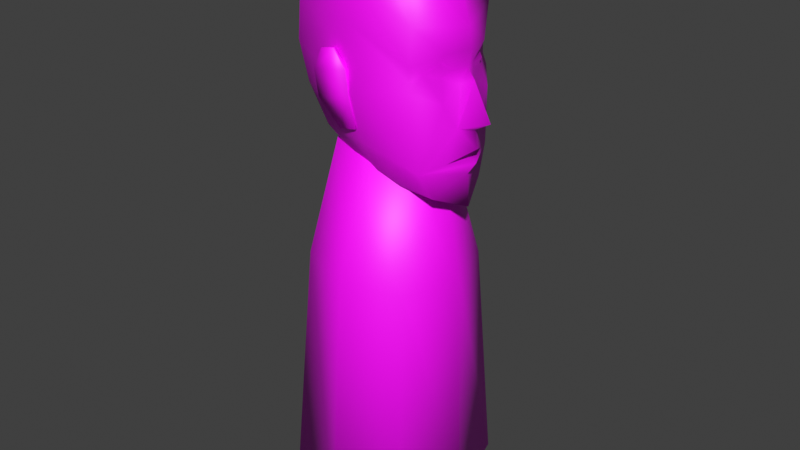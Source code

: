 # Source: jordi-moai.blend  (saved by Blender 5.1.29; exported with 4.5.12 LTS)
import bpy
from mathutils import Matrix  # noqa: F401  (used for matrix-valued properties, if any)

bpy.ops.wm.read_factory_settings(use_empty=True)
scene = bpy.context.scene
scene.name = 'Scene'

# ---- collections
col_mesh = bpy.data.collections.new('mesh'); scene.collection.children.link(col_mesh)

# ---- images (referenced by path relative to the original .blend; pixels are not part of the script)
import os
ASSET_DIR = os.environ.get("B2B_ASSET_DIR", "")  # directory of the original .blend (textures are referenced by path, not embedded)
HERE = os.path.dirname(os.path.abspath(__file__))  # packed textures are extracted next to this script under _unpacked/

def load_image(name, relpath, width, height, colorspace="sRGB"):
    """Load a texture the original file referenced (path relative to the .blend, or extracted next to this script)."""
    p = next((c for c in (os.path.join(HERE, relpath), os.path.join(ASSET_DIR, relpath)) if relpath and os.path.exists(c)), "")
    if p:
        img = bpy.data.images.load(p, check_existing=True)
        img.name = name
    else:  # same state as the original file: an image datablock whose file is absent (Cycles renders it pink)
        img = bpy.data.images.new(name, width, height)
        img.source = "FILE"
        img.filepath = "//" + (relpath or name)
    img.colorspace_settings.name = colorspace
    return img
img_jordi_moai_filtered2_png = load_image('jordi_moai_filtered2.png', 'jordi_moai_filtered2.png', 1024, 1024, 'sRGB')

# ---- materials (node trees are filled in below, after node groups)
mat_material = bpy.data.materials.new('Material')

# ---- material node trees
mat_material.use_nodes = True; mat_material.node_tree.nodes.clear()
_N = mat_material.node_tree.nodes; _L = mat_material.node_tree.links
n0 = _N.new('ShaderNodeBsdfPrincipled'); n0.name = 'Principled BSDF'; n0.location = (-200, 100)
n1 = _N.new('ShaderNodeOutputMaterial'); n1.name = 'Material Output'; n1.location = (200, 100)
n2 = _N.new('ShaderNodeTexImage'); n2.name = 'Image Texture.001'; n2.location = (-400, 100)
n2.image = img_jordi_moai_filtered2_png
n2.interpolation = 'Closest'
_L.new(n0.outputs[0], n1.inputs[0])
_L.new(n2.outputs[0], n0.inputs[0])
n1.is_active_output = True

# ---- world
world_world = bpy.data.worlds.new('World'); scene.world = world_world
world_world.use_nodes = True; world_world.node_tree.nodes.clear()
_N = world_world.node_tree.nodes; _L = world_world.node_tree.links
n0 = _N.new('ShaderNodeOutputWorld'); n0.name = 'World Output'; n0.location = (200, 100)
n1 = _N.new('ShaderNodeBackground'); n1.name = 'Background'; n1.location = (-200, 100)
n1.inputs[0].default_value = (0.05088, 0.05088, 0.05088, 1.0)
_L.new(n1.outputs[0], n0.inputs[0])
n0.is_active_output = True
world_world.color = (0.05088, 0.05088, 0.05088)
world_world.sun_shadow_jitter_overblur = 0.0

# ---- meshes
me_cube_003 = bpy.data.meshes.new('Cube.003')
me_cube_003.from_pydata([(-0.8017, 0.9107, 0.6685), (-0.8105, 0.8143, 0.6776), (-0.8358, 0.9429, 0.9766), (-0.3057, 0.871, 0.7276), (-0.5089, 0.8301, 0.3578), (-0.5133, 0.7817, 0.3624), (-0.2597, 0.8102, 0.3875), (-0.2642, 0.7618, 0.3921), (-0.3144, 0.7746, 0.7368), (-0.3486, 0.8069, 1.045), (-0.8446, 0.8466, 0.9857), (-0.3398, 0.9032, 1.036), (-0.5194, 0.8709, 1.246), (-0.7176, 0.8868, 1.222), (-0.5159, 0.9094, 1.242), (-0.7141, 0.9253, 1.218), (-0.8017, -0.9107, 0.6685), (-0.8358, -0.9429, 0.9766), (-0.8105, -0.8143, 0.6776), (-0.8446, -0.8466, 0.9857), (-0.3057, -0.871, 0.7276), (-0.3398, -0.9032, 1.036), (-0.3144, -0.7746, 0.7368), (-0.3486, -0.8069, 1.045), (-0.5133, -0.7817, 0.3624), (-0.5089, -0.8301, 0.3578), (-0.2642, -0.7618, 0.3921), (-0.2597, -0.8102, 0.3875), (-0.7141, -0.9253, 1.218), (-0.7176, -0.8868, 1.222), (-0.5194, -0.8709, 1.246), (-0.5159, -0.9094, 1.242)], [], [(0, 4, 5, 1), (0, 1, 10, 2), (3, 0, 2, 11), (3, 6, 4, 0), (5, 4, 6, 7), (8, 7, 6, 3), (1, 5, 7, 8), (1, 8, 9, 10), (8, 3, 11, 9), (9, 12, 13, 10), (11, 14, 12, 9), (12, 14, 15, 13), (2, 15, 14, 11), (10, 13, 15, 2), (16, 17, 19, 18), (18, 19, 23, 22), (22, 23, 21, 20), (20, 21, 17, 16), (18, 22, 26, 24), (21, 23, 30, 31), (24, 26, 27, 25), (16, 18, 24, 25), (22, 20, 27, 26), (20, 16, 25, 27), (30, 29, 28, 31), (19, 17, 28, 29), (17, 21, 31, 28), (23, 19, 29, 30)])
me_cube_003.polygons.foreach_set('use_smooth', [True] * 28)
_uv = me_cube_003.uv_layers.new(name='UVMap')
_uv.uv.foreach_set('vector', [0.02396, 0.8202, 0.05613, 0.8631, 0.05153, 0.8669, 0.0148, 0.828, 0.02396, 0.8202, 0.01202, 0.8202, 0.01202, 0.782, 0.02396, 0.782, 0.08532, 0.8201, 0.02396, 0.8202, 0.02396, 0.782, 0.08551, 0.782, 0.08532, 0.8201, 0.08715, 0.8627, 0.05613, 0.8631, 0.02396, 0.8202, 0.05619, 0.8691, 0.05613, 0.8631, 0.08715, 0.8627, 0.08721, 0.8688, 0.09721, 0.8203, 0.09316, 0.8629, 0.08715, 0.8627, 0.08532, 0.8201, 0.5723, 0.5039, 0.5411, 0.5472, 0.5102, 0.5477, 0.5108, 0.5049, 0.5723, 0.5039, 0.5108, 0.5049, 0.5102, 0.4666, 0.5717, 0.4657, 0.09721, 0.8203, 0.08532, 0.8201, 0.08551, 0.782, 0.09751, 0.782, 0.5102, 0.4666, 0.5283, 0.4386, 0.5528, 0.4382, 0.5717, 0.4657, 0.08551, 0.782, 0.06703, 0.7542, 0.07069, 0.7512, 0.09468, 0.7743, 0.06703, 0.7494, 0.06703, 0.7542, 0.04244, 0.7542, 0.04244, 0.7494, 0.02396, 0.782, 0.04244, 0.7542, 0.06703, 0.7542, 0.08551, 0.782, 0.01479, 0.7743, 0.03878, 0.7512, 0.04244, 0.7542, 0.02396, 0.782, 0.9108, 0.3982, 0.9108, 0.4356, 0.8991, 0.4356, 0.8991, 0.3982, 0.5117, 0.6283, 0.5122, 0.5909, 0.5723, 0.5918, 0.5718, 0.6292, 0.9824, 0.3981, 0.9827, 0.4355, 0.9709, 0.4356, 0.9707, 0.3983, 0.9707, 0.3983, 0.9709, 0.4356, 0.9108, 0.4356, 0.9108, 0.3982, 0.5117, 0.6283, 0.5718, 0.6292, 0.5723, 0.671, 0.5421, 0.6705, 0.9709, 0.4356, 0.9799, 0.4431, 0.9565, 0.4657, 0.9529, 0.4627, 0.9423, 0.3505, 0.9726, 0.3508, 0.9725, 0.3567, 0.9422, 0.3564, 0.9108, 0.3982, 0.9019, 0.3906, 0.9377, 0.3526, 0.9422, 0.3564, 0.9824, 0.3981, 0.9707, 0.3983, 0.9725, 0.3567, 0.9784, 0.3565, 0.9707, 0.3983, 0.9108, 0.3982, 0.9422, 0.3564, 0.9725, 0.3567, 0.9529, 0.4673, 0.9289, 0.4673, 0.9289, 0.4627, 0.9529, 0.4627, 0.9019, 0.4431, 0.9108, 0.4356, 0.9289, 0.4627, 0.9253, 0.4657, 0.9108, 0.4356, 0.9709, 0.4356, 0.9529, 0.4627, 0.9289, 0.4627, 0.5723, 0.5918, 0.5122, 0.5909, 0.5307, 0.5641, 0.5547, 0.5645])
me_cube_003.materials.append(mat_material)
me_cube_003.use_mirror_y = True
me_cube_003.update()
me_cube = bpy.data.meshes.new('Cube')
me_cube.from_pydata([(0.3742, -0.5687, 4.075), (0.806, -0.5065, 0.9589), (-0.867, -0.5047, 4.274), (-0.608, -0.4573, 1.218), (-1.181, -0.6943, 2.188), (0.6649, -0.7832, 2.448), (-1.278, -0.7087, 3.322), (0.6101, -0.7734, 2.779), (-0.704, 0.0, 1.156), (-1.057, -0.6359, 3.906), (0.7389, -0.7204, 1.363), (-0.2609, -0.6141, 4.255), (0.6678, 0.0, 4.156), (-0.01779, -0.5644, 1.041), (-0.944, 0.0, 4.414), (1.013, 0.0, 0.7365), (-0.9247, -0.615, 1.612), (0.609, -0.7748, 2.596), (-1.519, 0.0, 2.157), (-0.3229, -0.8643, 2.279), (-1.312, -0.7241, 2.757), (0.6725, -0.7822, 3.306), (0.9918, 0.0, 2.908), (-1.623, 0.0, 3.345), (-0.3946, -0.8504, 3.234), (-0.2381, 0.0, 4.449), (-0.3297, -0.7895, 3.731), (-1.344, 0.0, 3.958), (0.01832, 0.0, 0.8381), (0.9514, 0.0, 3.202), (-1.219, 0.0, 1.602), (-0.168, -0.7635, 1.589), (-1.668, 0.0, 2.741), (-0.3999, -0.8343, 2.839), (1.085, 0.0, 1.858), (0.9293, -0.1398, 2.481), (0.9573, -0.2071, 1.891), (1.324, 0.0, 1.992), (0.9439, 0.0, 2.658), (1.051, 0.0, 2.526), (1.13, 0.0, 1.598), (1.116, 0.0, 1.394), (0.9155, -0.3624, 1.445), (0.9859, 0.0, 1.207), (0.8967, -0.3963, 2.919), (0.684, -0.592, 2.673), (0.8647, -0.209, 2.665), (0.8055, -0.3996, 2.803), (0.8292, -0.3996, 2.595), (0.9234, -0.4664, 2.283), (0.8964, 0.0, 1.488), (0.8647, -0.4006, 2.68), (0.3742, 0.5687, 4.075), (0.806, 0.5065, 0.9589), (-0.867, 0.5047, 4.274), (-0.608, 0.4573, 1.218), (-1.181, 0.6943, 2.188), (0.6649, 0.7832, 2.448), (-1.278, 0.7087, 3.322), (0.6101, 0.7734, 2.779), (-1.057, 0.6359, 3.906), (0.7389, 0.7204, 1.363), (-0.2609, 0.6141, 4.255), (-0.01779, 0.5644, 1.041), (-0.9247, 0.615, 1.612), (0.609, 0.7748, 2.596), (-0.3229, 0.8643, 2.279), (-1.312, 0.7241, 2.757), (0.6725, 0.7822, 3.306), (-0.3946, 0.8504, 3.234), (-0.3297, 0.7895, 3.731), (-0.168, 0.7635, 1.589), (-0.3999, 0.8343, 2.839), (0.9293, 0.1398, 2.481), (0.9573, 0.2071, 1.891), (0.9155, 0.3624, 1.445), (0.8967, 0.3963, 2.919), (0.684, 0.592, 2.673), (0.8647, 0.209, 2.665), (0.8055, 0.3996, 2.803), (0.8292, 0.3996, 2.595), (0.9234, 0.4664, 2.283), (0.8647, 0.4006, 2.68), (-1.245, -1.189, -4.056), (-0.8714, -0.4889, 1.413), (-1.245, 1.189, -4.056), (-0.8714, 0.4889, 1.413), (0.7301, -1.142, -4.052), (0.3927, -0.4679, 1.131), (0.7301, 1.142, -4.052), (0.3927, 0.4679, 1.131), (-1.59, -7.19e-09, -4.23), (-1.086, -0.8994, -0.2967), (-1.089, 0.0, 1.462), (-1.086, 0.8994, -0.2967), (-0.2355, 1.495, -4.128), (-0.2324, 0.6486, 1.271), (0.5977, 0.8608, -0.4377), (1.008, 1.438e-08, -4.138), (0.6246, 0.0, 1.08), (0.5977, -0.8608, -0.4377), (-0.2355, -1.495, -4.128), (-0.2324, -0.6486, 1.271), (-1.376, -4.968e-08, -0.2724), (-0.2347, 1.193, -0.368), (0.9064, 5.229e-09, -0.4636), (-0.2347, -1.193, -0.368), (-0.2293, 2.615e-09, -4.303), (-0.2278, 0.0, 1.27)], [], [(25, 14, 2, 11), (12, 25, 11, 0), (7, 21, 26, 24), (21, 0, 11, 26), (26, 11, 2, 9), (24, 26, 9, 6), (6, 9, 27, 23), (9, 2, 14, 27), (28, 15, 1, 13), (8, 28, 13, 3), (29, 12, 0, 21), (3, 16, 30, 8), (16, 4, 18, 30), (1, 10, 31, 13), (10, 5, 19, 31), (31, 19, 4, 16), (13, 31, 16, 3), (4, 20, 32, 18), (20, 6, 23, 32), (5, 17, 33, 19), (17, 7, 24, 33), (33, 24, 6, 20), (19, 33, 20, 4), (34, 37, 36), (36, 37, 39, 35), (39, 38, 35), (36, 10, 42, 40), (36, 40, 34), (10, 43, 41, 42), (1, 15, 43, 10), (44, 47, 46, 22), (44, 7, 45, 47), (45, 5, 49, 48), (48, 49, 35, 46), (22, 29, 44), (5, 45, 17), (46, 38, 22), (38, 46, 35), (21, 7, 44, 29), (17, 45, 7), (41, 50, 42), (40, 42, 50), (35, 49, 36), (36, 49, 10), (10, 49, 5), (46, 47, 51), (48, 46, 51), (47, 45, 51), (45, 48, 51), (25, 62, 54, 14), (12, 52, 62, 25), (59, 69, 70, 68), (68, 70, 62, 52), (70, 60, 54, 62), (69, 58, 60, 70), (58, 23, 27, 60), (60, 27, 14, 54), (28, 63, 53, 15), (8, 55, 63, 28), (29, 68, 52, 12), (55, 8, 30, 64), (64, 30, 18, 56), (53, 63, 71, 61), (61, 71, 66, 57), (71, 64, 56, 66), (63, 55, 64, 71), (56, 18, 32, 67), (67, 32, 23, 58), (57, 66, 72, 65), (65, 72, 69, 59), (72, 67, 58, 69), (66, 56, 67, 72), (34, 74, 37), (74, 73, 39, 37), (39, 73, 38), (74, 40, 75, 61), (74, 34, 40), (61, 75, 41, 43), (53, 61, 43, 15), (76, 22, 78, 79), (76, 79, 77, 59), (77, 80, 81, 57), (80, 78, 73, 81), (22, 76, 29), (57, 65, 77), (78, 22, 38), (38, 73, 78), (68, 29, 76, 59), (65, 59, 77), (41, 75, 50), (40, 50, 75), (73, 74, 81), (74, 61, 81), (61, 57, 81), (78, 82, 79), (80, 82, 78), (79, 82, 77), (77, 82, 80), (83, 92, 103, 91), (92, 84, 93, 103), (103, 93, 86, 94), (91, 103, 94, 85), (85, 94, 104, 95), (94, 86, 96, 104), (104, 96, 90, 97), (95, 104, 97, 89), (89, 97, 105, 98), (97, 90, 99, 105), (105, 99, 88, 100), (98, 105, 100, 87), (87, 100, 106, 101), (100, 88, 102, 106), (106, 102, 84, 92), (101, 106, 92, 83), (85, 95, 107, 91), (95, 89, 98, 107), (107, 98, 87, 101), (91, 107, 101, 83), (90, 96, 108, 99), (96, 86, 93, 108), (108, 93, 84, 102), (99, 108, 102, 88)])
me_cube.polygons.foreach_set('use_smooth', [True] * 122)
_k = {(5, 10): 0.3235, (1, 10): 0.3235, (0, 11): 0.25813, (2, 11): 0.25813, (0, 12): 0.58163, (2, 14): 0.25813, (1, 15): 0.68804, (7, 17): 0.3235, (5, 17): 0.3235, (0, 21): 0.3235, (7, 21): 0.3235, (57, 61): 0.3235, (53, 61): 0.3235, (52, 62): 0.25813, (54, 62): 0.25813, (12, 52): 0.58163, (14, 54): 0.25813, (15, 53): 0.68804, (59, 65): 0.3235, (57, 65): 0.3235, (52, 68): 0.3235, (59, 68): 0.3235, (85, 91): 0.54883, (83, 91): 0.54883, (83, 92): 0.13391, (84, 92): 0.13391, (84, 93): 1.0, (86, 93): 1.0, (86, 94): 0.13391, (85, 94): 0.13391, (89, 95): 0.41493, (85, 95): 0.41493, (86, 96): 1.0, (90, 96): 1.0, (87, 98): 0.41493, (89, 98): 0.41493, (90, 99): 1.0, (88, 99): 1.0, (83, 101): 0.41493, (87, 101): 0.41493, (88, 102): 1.0, (84, 102): 1.0}
me_cube.attributes.new('crease_edge', 'FLOAT', 'EDGE').data.foreach_set('value', [_k.get((min(e.vertices), max(e.vertices)), 0.0) for e in me_cube.edges])
_uv = me_cube.uv_layers.new(name='UVMap')
_uv.uv.foreach_set('vector', [0.1946, 0.4221, 0.1183, 0.42, 0.1277, 0.3644, 0.1903, 0.3577, 0.2936, 0.4077, 0.1946, 0.4221, 0.1903, 0.3577, 0.2562, 0.3499, 0.2791, 0.2354, 0.287, 0.2797, 0.1848, 0.3146, 0.1782, 0.2757, 0.287, 0.2797, 0.2562, 0.3499, 0.1903, 0.3577, 0.1848, 0.3146, 0.1848, 0.3146, 0.1903, 0.3577, 0.1277, 0.3644, 0.1142, 0.3288, 0.1782, 0.2757, 0.1848, 0.3146, 0.1142, 0.3288, 0.09608, 0.2853, 0.09608, 0.2853, 0.1142, 0.3288, 0.04792, 0.3563, 0.02017, 0.3009, 0.1142, 0.3288, 0.1277, 0.3644, 0.08497, 0.4017, 0.04792, 0.3563, 0.189, 0.03558, 0.2931, 0.01163, 0.2828, 0.07229, 0.2005, 0.0954, 0.1128, 0.06503, 0.189, 0.03558, 0.2005, 0.0954, 0.138, 0.1084, 0.4019, 0.6539, 0.4019, 0.7369, 0.3342, 0.7415, 0.3172, 0.6685, 0.138, 0.1084, 0.1025, 0.1441, 0.05169, 0.09191, 0.1128, 0.06503, 0.1101, 0.1511, 0.09602, 0.2029, 0.01762, 0.1973, 0.0363, 0.1418, 0.2828, 0.07229, 0.2822, 0.1148, 0.191, 0.1445, 0.2005, 0.0954, 0.2822, 0.1148, 0.2832, 0.2077, 0.1806, 0.2009, 0.191, 0.1445, 0.191, 0.1445, 0.1806, 0.2009, 0.09602, 0.2029, 0.1101, 0.1511, 0.2005, 0.0954, 0.191, 0.1445, 0.1101, 0.1511, 0.138, 0.1084, 0.09602, 0.2029, 0.09012, 0.2456, 0.01202, 0.2498, 0.01762, 0.1973, 0.09012, 0.2456, 0.09608, 0.2853, 0.02017, 0.3009, 0.01202, 0.2498, 0.2832, 0.2077, 0.2783, 0.2204, 0.1762, 0.2451, 0.1806, 0.2009, 0.2783, 0.2204, 0.2791, 0.2354, 0.1782, 0.2757, 0.1762, 0.2451, 0.1762, 0.2451, 0.1782, 0.2757, 0.09608, 0.2853, 0.09012, 0.2456, 0.1806, 0.2009, 0.1762, 0.2451, 0.09012, 0.2456, 0.09602, 0.2029, 0.4019, 0.5458, 0.4019, 0.5606, 0.3774, 0.5465, 0.3774, 0.5465, 0.4019, 0.5606, 0.4019, 0.5919, 0.3849, 0.593, 0.4019, 0.5919, 0.4019, 0.6074, 0.3849, 0.593, 0.3774, 0.5465, 0.3187, 0.4988, 0.3624, 0.5049, 0.4019, 0.5282, 0.3774, 0.5465, 0.4019, 0.5282, 0.4019, 0.5458, 0.3187, 0.4988, 0.4019, 0.4797, 0.4019, 0.4956, 0.3624, 0.5049, 0.3407, 0.4624, 0.4019, 0.4382, 0.4019, 0.4797, 0.3187, 0.4988, 0.361, 0.633, 0.3563, 0.621, 0.3764, 0.6088, 0.4019, 0.6296, 0.361, 0.633, 0.3112, 0.6228, 0.3317, 0.6124, 0.3563, 0.621, 0.3317, 0.6124, 0.3111, 0.593, 0.3523, 0.5765, 0.356, 0.603, 0.356, 0.603, 0.3523, 0.5765, 0.3849, 0.593, 0.3764, 0.6088, 0.4019, 0.6296, 0.4019, 0.6539, 0.361, 0.633, 0.3111, 0.593, 0.3317, 0.6124, 0.31, 0.6071, 0.3764, 0.6088, 0.4019, 0.6074, 0.4019, 0.6296, 0.4019, 0.6074, 0.3764, 0.6088, 0.3849, 0.593, 0.3172, 0.6685, 0.3112, 0.6228, 0.361, 0.633, 0.4019, 0.6539, 0.31, 0.6071, 0.3317, 0.6124, 0.3112, 0.6228, 0.5039, 0.9131, 0.5038, 0.939, 0.4634, 0.9376, 0.5037, 0.9668, 0.4634, 0.9376, 0.5038, 0.939, 0.3849, 0.593, 0.3523, 0.5765, 0.3774, 0.5465, 0.3774, 0.5465, 0.3523, 0.5765, 0.3187, 0.4988, 0.3187, 0.4988, 0.3523, 0.5765, 0.3111, 0.593, 0.98, 0.1986, 0.9503, 0.2154, 0.9531, 0.1992, 0.9517, 0.1883, 0.98, 0.1986, 0.9531, 0.1992, 0.9503, 0.2154, 0.915, 0.1987, 0.9531, 0.1992, 0.915, 0.1987, 0.9517, 0.1883, 0.9531, 0.1992, 0.4096, 0.4218, 0.4137, 0.3574, 0.4763, 0.364, 0.4858, 0.4195, 0.3105, 0.4077, 0.3478, 0.3498, 0.4137, 0.3574, 0.4096, 0.4218, 0.3246, 0.2353, 0.4256, 0.2755, 0.4191, 0.3143, 0.3169, 0.2796, 0.3169, 0.2796, 0.4191, 0.3143, 0.4137, 0.3574, 0.3478, 0.3498, 0.4191, 0.3143, 0.4898, 0.3284, 0.4763, 0.364, 0.4137, 0.3574, 0.4256, 0.2755, 0.5078, 0.2848, 0.4898, 0.3284, 0.4191, 0.3143, 0.5078, 0.2848, 0.5837, 0.3002, 0.5561, 0.3557, 0.4898, 0.3284, 0.4898, 0.3284, 0.5561, 0.3557, 0.5192, 0.4011, 0.4763, 0.364, 0.4142, 0.03532, 0.4029, 0.09517, 0.3205, 0.07227, 0.31, 0.01163, 0.4905, 0.06457, 0.4653, 0.108, 0.4029, 0.09517, 0.4142, 0.03532, 0.4019, 0.6539, 0.4866, 0.6685, 0.4696, 0.7415, 0.4019, 0.7369, 0.4653, 0.108, 0.4905, 0.06457, 0.5517, 0.0913, 0.5009, 0.1436, 0.4934, 0.1506, 0.5672, 0.1411, 0.586, 0.1966, 0.5076, 0.2024, 0.3205, 0.07227, 0.4029, 0.09517, 0.4125, 0.1442, 0.3212, 0.1148, 0.3212, 0.1148, 0.4125, 0.1442, 0.423, 0.2006, 0.3204, 0.2077, 0.4125, 0.1442, 0.4934, 0.1506, 0.5076, 0.2024, 0.423, 0.2006, 0.4029, 0.09517, 0.4653, 0.108, 0.4934, 0.1506, 0.4125, 0.1442, 0.5076, 0.2024, 0.586, 0.1966, 0.5917, 0.2491, 0.5136, 0.2451, 0.5136, 0.2451, 0.5917, 0.2491, 0.5837, 0.3002, 0.5078, 0.2848, 0.3204, 0.2077, 0.423, 0.2006, 0.4276, 0.2448, 0.3254, 0.2204, 0.3254, 0.2204, 0.4276, 0.2448, 0.4256, 0.2755, 0.3246, 0.2353, 0.4276, 0.2448, 0.5136, 0.2451, 0.5078, 0.2848, 0.4256, 0.2755, 0.423, 0.2006, 0.5076, 0.2024, 0.5136, 0.2451, 0.4276, 0.2448, 0.4019, 0.5458, 0.4264, 0.5465, 0.4019, 0.5606, 0.4264, 0.5465, 0.419, 0.593, 0.4019, 0.5919, 0.4019, 0.5606, 0.4019, 0.5919, 0.419, 0.593, 0.4019, 0.6074, 0.4264, 0.5465, 0.4019, 0.5282, 0.4415, 0.5049, 0.4852, 0.4988, 0.4264, 0.5465, 0.4019, 0.5458, 0.4019, 0.5282, 0.4852, 0.4988, 0.4415, 0.5049, 0.4019, 0.4956, 0.4019, 0.4797, 0.4631, 0.4624, 0.4852, 0.4988, 0.4019, 0.4797, 0.4019, 0.4382, 0.4428, 0.633, 0.4019, 0.6296, 0.4274, 0.6088, 0.4476, 0.621, 0.4428, 0.633, 0.4476, 0.621, 0.4721, 0.6124, 0.4926, 0.6228, 0.4721, 0.6124, 0.4479, 0.603, 0.4516, 0.5765, 0.4928, 0.593, 0.4479, 0.603, 0.4274, 0.6088, 0.419, 0.593, 0.4516, 0.5765, 0.4019, 0.6296, 0.4428, 0.633, 0.4019, 0.6539, 0.4928, 0.593, 0.4938, 0.6071, 0.4721, 0.6124, 0.4274, 0.6088, 0.4019, 0.6296, 0.4019, 0.6074, 0.4019, 0.6074, 0.419, 0.593, 0.4274, 0.6088, 0.4866, 0.6685, 0.4019, 0.6539, 0.4428, 0.633, 0.4926, 0.6228, 0.4938, 0.6071, 0.4926, 0.6228, 0.4721, 0.6124, 0.5039, 0.9131, 0.5442, 0.9379, 0.5038, 0.939, 0.5037, 0.9668, 0.5038, 0.939, 0.5442, 0.9379, 0.419, 0.593, 0.4264, 0.5465, 0.4516, 0.5765, 0.4264, 0.5465, 0.4852, 0.4988, 0.4516, 0.5765, 0.4852, 0.4988, 0.4928, 0.593, 0.4516, 0.5765, 0.918, 0.2528, 0.9449, 0.2538, 0.9475, 0.27, 0.9464, 0.2429, 0.9449, 0.2538, 0.918, 0.2528, 0.9475, 0.27, 0.9449, 0.2538, 0.983, 0.2538, 0.983, 0.2538, 0.9449, 0.2538, 0.9464, 0.2429, 0.5994, 0.4447, 0.8459, 0.4955, 0.8459, 0.5565, 0.5994, 0.5289, 0.8459, 0.4955, 0.9532, 0.5402, 0.9532, 0.5782, 0.8459, 0.5565, 0.8459, 0.5565, 0.9532, 0.5782, 0.9532, 0.616, 0.8459, 0.6163, 0.5994, 0.5289, 0.8459, 0.5565, 0.8459, 0.6163, 0.5994, 0.6157, 0.5994, 0.6157, 0.8459, 0.6163, 0.8459, 0.6724, 0.5994, 0.69, 0.8459, 0.6163, 0.9532, 0.616, 0.9532, 0.6646, 0.8459, 0.6724, 0.8459, 0.6724, 0.9532, 0.6646, 0.9532, 0.7133, 0.8459, 0.7281, 0.5994, 0.69, 0.8459, 0.6724, 0.8459, 0.7281, 0.5994, 0.7611, 0.5994, 0.7611, 0.8459, 0.7281, 0.8459, 0.7848, 0.5994, 0.843, 0.8459, 0.7281, 0.9532, 0.7133, 0.9532, 0.751, 0.8459, 0.7848, 0.8459, 0.7848, 0.9532, 0.751, 0.9532, 0.7858, 0.8459, 0.8409, 0.5994, 0.843, 0.8459, 0.7848, 0.8459, 0.8409, 0.5994, 0.9216, 0.5994, 0.9216, 0.8459, 0.8409, 0.8459, 0.8956, 0.5994, 0.9905, 0.8459, 0.8409, 0.9532, 0.7858, 0.9532, 0.8215, 0.8459, 0.8956, 0.8459, 0.435, 0.9532, 0.4921, 0.9532, 0.5402, 0.8459, 0.4955, 0.5994, 0.3727, 0.8459, 0.435, 0.8459, 0.4955, 0.5994, 0.4447, 0.7574, 0.1636, 0.7385, 0.09442, 0.84, 0.09591, 0.8387, 0.1878, 0.7385, 0.09442, 0.7631, 0.02891, 0.8411, 0.01182, 0.84, 0.09591, 0.84, 0.09591, 0.8411, 0.01182, 0.9187, 0.03104, 0.9415, 0.09719, 0.8387, 0.1878, 0.84, 0.09591, 0.9415, 0.09719, 0.9207, 0.1659, 0.6265, 0.06428, 0.6692, 0.05008, 0.6709, 0.09389, 0.612, 0.09662, 0.6692, 0.05008, 0.7139, 0.05882, 0.7306, 0.09114, 0.6709, 0.09389, 0.6709, 0.09389, 0.7306, 0.09114, 0.717, 0.1249, 0.6733, 0.1377, 0.612, 0.09662, 0.6709, 0.09389, 0.6733, 0.1377, 0.6295, 0.1275])
me_cube.materials.append(mat_material)
me_cube.use_mirror_y = True
me_cube.use_mirror_vertex_groups = False
me_cube.update()

# ---- objects
ob_ears_001 = bpy.data.objects.new('ears.001', me_cube_003)
ob_head = bpy.data.objects.new('head', me_cube)

# ---- transforms, parenting, visibility, modifiers, constraints
ob_ears_001.parent = ob_head
ob_ears_001.location = (0.0, 0.0, 1.271)
ob_ears_001.scale = (1.0, 1.0, 1.264)
ob_ears_001.use_mesh_mirror_y = True
_vg = ob_ears_001.vertex_groups.new(name='Bone')
for _i, _w in zip([0, 1, 2, 3, 4, 5, 6, 7, 8, 9, 10, 11, 12, 13, 14, 15, 16, 17, 18, 19, 20, 21, 22, 23, 24, 25, 26, 27, 28, 29, 30, 31], [0.4887, 0.4754, 0.4341, 0.489, 0.4939, 0.486, 0.4712, 0.4714, 0.466, 0.4285, 0.4522, 0.4235, 0.4255, 0.4403, 0.4209, 0.4393, 0.4887, 0.4341, 0.4754, 0.4522, 0.489, 0.4235, 0.466, 0.4285, 0.486, 0.4939, 0.4714, 0.4712, 0.4393, 0.4403, 0.4255, 0.4209]): _vg.add([_i], _w, 'REPLACE')
_m = ob_ears_001.modifiers.new('Armature', 'ARMATURE')
ob_head.location = (0.0, 0.0, 0.0)
ob_head.lock_rotations_4d = False
ob_head.empty_display_type = 'ARROWS'
ob_head.lineart.crease_threshold = 0.0
ob_head.use_mesh_mirror_y = True
_vg = ob_head.vertex_groups.new(name='Bone')
for _i, _w in zip([0, 1, 2, 3, 4, 5, 6, 7, 8, 9, 10, 11, 12, 13, 14, 15, 16, 17, 18, 19, 20, 21, 22, 23, 24, 25, 26, 27, 28, 29, 30, 31, 32, 33, 34, 35, 36, 37, 38, 39, 40, 41, 42, 43, 44, 45, 46, 47, 48, 49, 50, 51, 52, 53, 54, 55, 56, 57, 58, 59, 60, 61, 62, 63, 64, 65, 66, 67, 68, 69, 70, 71, 72, 73, 74, 75, 76, 77, 78, 79, 80, 81, 82], [1.0, 0.9993, 1.0, 1.0, 0.9971, 0.9818, 0.9945, 0.9692, 0.98, 0.9711, 0.9972, 0.9856, 0.9126, 0.9874, 1.0, 0.9894, 0.9727, 0.9988, 0.986, 0.9788, 0.9992, 0.9962, 0.981, 0.9855, 1.0, 0.9771, 0.9933, 0.9993, 0.964, 0.9728, 0.9954, 0.9999, 0.9999, 0.9986, 0.9752, 1.0, 0.9993, 0.9787, 0.9987, 0.9999, 0.9606, 0.9978, 0.9915, 0.9999, 0.9967, 1.0, 1.0, 0.9999, 0.9989, 0.9979, 0.9362, 0.9988, 1.0, 0.9993, 1.0, 1.0, 0.9971, 0.9818, 0.9945, 0.9692, 0.9711, 0.9972, 0.9856, 0.9874, 0.9727, 0.9988, 0.9788, 0.9992, 0.9962, 1.0, 0.9933, 0.9999, 0.9986, 1.0, 0.9993, 0.9915, 0.9967, 1.0, 1.0, 0.9999, 0.9989, 0.9979, 0.9988]): _vg.add([_i], _w, 'REPLACE')
_vg = ob_head.vertex_groups.new(name='Bone.001')
for _i, _w in zip([0, 1, 3, 4, 5, 6, 7, 8, 10, 11, 12, 13, 15, 16, 17, 18, 19, 20, 21, 22, 24, 25, 26, 28, 29, 30, 31, 32, 33, 34, 35, 36, 37, 38, 39, 40, 41, 42, 43, 44, 45, 46, 47, 48, 49, 50, 51, 52, 53, 55, 56, 57, 58, 59, 61, 62, 63, 64, 65, 66, 67, 68, 69, 70, 71, 72, 73, 74, 75, 76, 77, 78, 79, 80, 81, 82], [0.0, 0.0, 0.0, 0.0, 0.0, 0.0, 0.0, 0.0, 0.0, 0.0, 0.0, 0.0, 0.0, 0.0, 0.0, 0.0, 0.0, 0.0, 0.0, 0.0, 0.0, 0.0, 0.0, 0.0, 0.0, 0.0, 0.0, 0.0, 0.0, 0.815, 0.0, 0.9756, 0.7528, 0.0, 0.0, 0.9853, 0.02002, 0.2195, 0.0, 0.0, 0.0, 0.0, 0.0, 0.0, 0.0, 0.7923, 0.0, 0.0, 0.0, 0.0, 0.0, 0.0, 0.0, 0.0, 0.0, 0.0, 0.0, 0.0, 0.0, 0.0, 0.0, 0.0, 0.0, 0.0, 0.0, 0.0, 0.0, 0.9756, 0.2195, 0.0, 0.0, 0.0, 0.0, 0.0, 0.0, 0.0]): _vg.add([_i], _w, 'REPLACE')
_vg = ob_head.vertex_groups.new(name='Bone.002')
for _i, _w in zip([0, 1, 2, 5, 7, 9, 10, 11, 12, 13, 14, 15, 16, 17, 19, 21, 22, 24, 26, 28, 29, 31, 33, 34, 35, 36, 37, 38, 39, 41, 42, 43, 44, 45, 46, 47, 48, 49, 51, 52, 53, 54, 57, 59, 60, 61, 62, 63, 64, 65, 66, 68, 69, 70, 71, 72, 73, 74, 75, 76, 77, 78, 79, 80, 81, 82], [0.0, 0.0, 0.0, 0.0, 0.0, 0.0, 0.0, 0.0, 0.0, 0.0, 0.0, 0.08907, 0.0, 0.0, 0.0, 0.0, 0.0, 0.0, 0.0, 0.0, 0.0, 0.0, 0.0, 0.0, 0.0, 0.0, 0.0, 0.0, 0.0, 0.9523, 0.0, 0.8474, 0.0, 0.0, 0.0, 0.0, 0.0, 0.0, 0.0, 0.0, 0.0, 0.0, 0.0, 0.0, 0.0, 0.0, 0.0, 0.0, 0.0, 0.0, 0.0, 0.0, 0.0, 0.0, 0.0, 0.0, 0.0, 0.0, 0.0, 0.0, 0.0, 0.0, 0.0, 0.0, 0.0, 0.0]): _vg.add([_i], _w, 'REPLACE')
_m = ob_head.modifiers.new('Armature', 'ARMATURE')

# ---- collection membership
scene.collection.objects.link(ob_ears_001)
scene.collection.objects.link(ob_head)

# ---- scene / render settings (as saved in the file)
scene.frame_start = 1; scene.frame_end = 20; scene.frame_set(14)
scene.render.engine = 'BLENDER_EEVEE_NEXT'
scene.render.bake_bias = 0.0
scene.render.bake_samples = 0
scene.cycles.sampling_pattern = 'TABULATED_SOBOL'
scene.eevee.use_volume_custom_range = False
scene.view_settings.view_transform = 'Standard'
bpy.context.view_layer.update()

# ---- added for rendering (the .blend has no active camera and no usable light): camera, sun
cam_auto = bpy.data.cameras.new('AutoCamera')
cam_auto.lens = 50.0
cam_auto.sensor_width = 36.0
cam_auto.clip_end = 1000.0
ob_auto_camera = bpy.data.objects.new('AutoCamera', cam_auto)
scene.collection.objects.link(ob_auto_camera)
ob_auto_camera.location = (8.82093, -10.7917, 7.26739)
ob_auto_camera.rotation_euler = (1.09748, -7.21219e-08, 0.694738)
scene.camera = ob_auto_camera
light_auto_sun = bpy.data.lights.new('AutoSun', 'SUN')
light_auto_sun.energy = 3.0
light_auto_sun.angle = 0.0523599
ob_auto_sun = bpy.data.objects.new('AutoSun', light_auto_sun)
scene.collection.objects.link(ob_auto_sun)
ob_auto_sun.rotation_euler = (0.872665, 0.174533, 0.523599)
bpy.context.view_layer.update()
